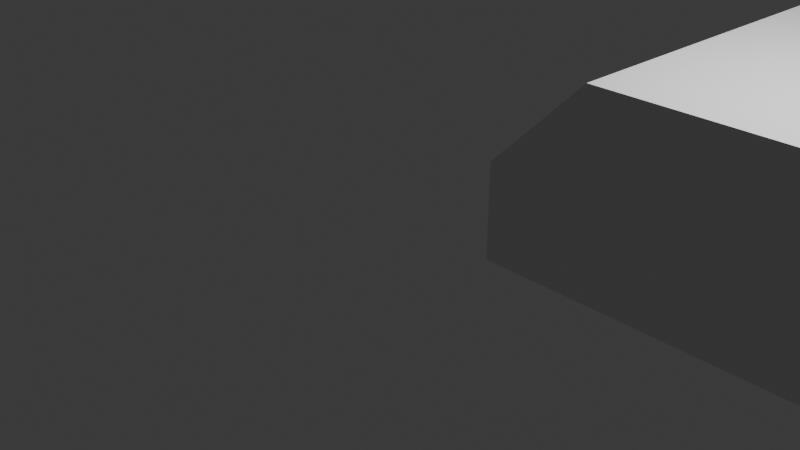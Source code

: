 # Source: res_holder_lid.blend  (saved by Blender 4.1.24; exported with 4.5.12 LTS)
import bpy
from mathutils import Matrix  # noqa: F401  (used for matrix-valued properties, if any)

bpy.ops.wm.read_factory_settings(use_empty=True)
scene = bpy.context.scene
scene.name = 'Scene'

# ---- collections
col_collection = bpy.data.collections.new('Collection'); scene.collection.children.link(col_collection)

# ---- materials (node trees are filled in below, after node groups)
mat_material = bpy.data.materials.new('Material')
mat_material.alpha_threshold = 0.0
mat_material.use_transparent_shadow = False
mat_material.roughness = 0.5
mat_material.line_color = (0.0, 0.0, 0.0, 1.0)

# ---- material node trees
mat_material.use_nodes = True; mat_material.node_tree.nodes.clear()
_N = mat_material.node_tree.nodes; _L = mat_material.node_tree.links
n0 = _N.new('ShaderNodeOutputMaterial'); n0.name = 'Material Output'; n0.location = (300, 300)
n1 = _N.new('ShaderNodeBsdfPrincipled'); n1.name = 'Principled BSDF'; n1.location = (10, 300)
n1.inputs[3].default_value = 1.45
_L.new(n1.outputs[0], n0.inputs[0])
n0.is_active_output = True

# ---- world
world_world = bpy.data.worlds.new('World'); scene.world = world_world
world_world.use_nodes = True; world_world.node_tree.nodes.clear()
_N = world_world.node_tree.nodes; _L = world_world.node_tree.links
n0 = _N.new('ShaderNodeOutputWorld'); n0.name = 'World Output'; n0.location = (300, 300)
n1 = _N.new('ShaderNodeBackground'); n1.name = 'Background'; n1.location = (10, 300)
n1.inputs[0].default_value = (0.05088, 0.05088, 0.05088, 1.0)
_L.new(n1.outputs[0], n0.inputs[0])
n0.is_active_output = True
world_world.color = (0.05088, 0.05088, 0.05088)
world_world.use_sun_shadow = False
world_world.sun_shadow_jitter_overblur = 0.0

# ---- cameras
cam_camera = bpy.data.cameras.new('Camera')
cam_camera.clip_end = 100.0
cam_camera.ortho_scale = 7.314

# ---- lights
light_light = bpy.data.lights.new('Light', 'POINT')
light_light.transmission_factor = 0.0
light_light.energy = 1000.0
light_light.shadow_soft_size = 0.1
light_light.shadow_maximum_resolution = 0.006
light_light.use_absolute_resolution = True

# ---- meshes
me_cube = bpy.data.meshes.new('Cube')
me_cube.from_pydata([(75.0, 17.96, 0.5), (82.0, 72.8, 2.0), (68.0, 72.8, 2.0), (83.0, 72.8, 2.0), (67.0, 72.8, 2.0), (147.8, 72.8, 2.0), (2.2, 72.8, 2.0), (147.8, 16.01, 2.0), (83.0, 16.01, 2.0), (82.0, 16.01, 2.0), (68.0, 16.01, 2.0), (67.0, 16.01, 2.0), (2.2, 16.01, 2.0), (68.0, 14.96, 2.0), (67.0, 14.96, 2.0), (82.0, 14.96, 2.0), (147.8, 14.98, 2.0), (83.0, 14.96, 2.0), (2.2, 14.98, 2.0), (148.8, 0.0, 1.0), (83.0, 0.0, 1.0), (82.0, 0.0, 1.0), (68.0, 0.0, 1.0), (67.0, 0.0, 1.0), (1.2, 0.0, 1.0), (1.2, 1.028, 1.0), (78.5, 17.46, 0.5), (82.0, 14.96, 0.5), (68.0, 1.055, 0.5), (82.0, 1.055, 0.5), (148.8, 1.028, 1.0), (148.8, 14.98, 1.0), (68.0, 14.96, 0.5), (71.5, 17.46, 0.5), (78.5, 18.51, 2.0), (78.5, 17.46, 2.0), (1.2, 14.98, 1.0), (1.2, 16.01, 1.0), (71.5, 17.46, 2.0), (71.5, 18.51, 2.0), (75.0, 17.96, 2.0), (75.0, 19.01, 2.0), (148.8, 16.01, 1.0), (148.8, 73.8, 1.0), (2.2, 1.028, 2.0), (2.2, 0.0, 2.0), (67.0, 0.0, 2.0), (67.0, 1.055, 2.0), (83.0, 73.8, 1.0), (68.0, 1.055, 2.0), (82.0, 73.8, 1.0), (68.0, 0.0, 2.0), (68.0, 73.8, 1.0), (82.0, 0.0, 2.0), (67.0, 73.8, 1.0), (82.0, 1.055, 2.0), (1.2, 73.8, 1.0), (147.8, 1.028, 2.0), (147.8, 0.0, 2.0), (83.0, 1.055, 2.0), (83.0, 0.0, 2.0), (1.2, 1.0, 0.0), (1.2, 0.0, 0.0), (1.2, 15.0, 0.0), (1.2, 16.0, 0.0), (1.2, 73.8, 0.0), (67.0, 1.0, 0.0), (67.0, 0.0, 0.0), (67.0, 15.0, 0.0), (67.0, 16.0, 0.0), (67.0, 73.8, 0.0), (68.0, 1.0, 0.0), (68.0, 0.0, 0.0), (68.0, 15.0, 0.0), (68.0, 16.0, 0.0), (68.0, 73.8, 0.0), (82.0, 1.0, 0.0), (82.0, 0.0, 0.0), (82.0, 15.0, 0.0), (82.0, 16.0, 0.0), (82.0, 73.8, 0.0), (83.0, 1.0, 0.0), (83.0, 0.0, 0.0), (83.0, 15.0, 0.0), (83.0, 16.0, 0.0), (83.0, 73.8, 0.0), (148.8, 1.0, 0.0), (148.8, 0.0, 0.0), (148.8, 15.0, 0.0), (148.8, 16.0, 0.0), (148.8, 73.8, 0.0)], [], [(13, 49, 28, 32), (35, 40, 0, 26), (15, 35, 26, 27), (49, 55, 29, 28), (38, 13, 32, 33), (55, 15, 27, 29), (27, 26, 0, 33, 32, 28, 29), (9, 34, 35, 15), (1, 2, 10, 39, 41, 34, 9), (3, 1, 9, 8), (2, 4, 11, 10), (5, 3, 8, 7), (4, 6, 12, 11), (7, 8, 17, 16), (39, 10, 13, 38), (10, 11, 14, 13), (8, 9, 15, 17), (11, 12, 18, 14), (13, 14, 47, 49), (40, 38, 33, 0), (16, 17, 59, 57), (14, 18, 44, 47), (17, 15, 55, 59), (57, 59, 60, 58), (55, 49, 51, 53), (49, 47, 46, 51), (59, 55, 53, 60), (47, 44, 45, 46), (41, 39, 38, 40), (34, 41, 40, 35), (37, 36, 18, 12), (21, 20, 60, 53), (54, 56, 6, 4), (20, 19, 58, 60), (30, 31, 16, 57), (19, 30, 57, 58), (31, 42, 7, 16), (42, 43, 5, 7), (36, 25, 44, 18), (56, 37, 12, 6), (50, 52, 2, 1), (43, 48, 3, 5), (23, 22, 51, 46), (24, 23, 46, 45), (48, 50, 1, 3), (52, 54, 4, 2), (22, 21, 53, 51), (25, 24, 45, 44), (72, 77, 21, 22), (63, 61, 25, 36), (82, 87, 19, 20), (85, 80, 50, 48), (61, 62, 24, 25), (67, 72, 22, 23), (77, 82, 20, 21), (89, 90, 43, 42), (80, 75, 52, 50), (62, 67, 23, 24), (88, 89, 42, 31), (75, 70, 54, 52), (86, 88, 31, 30), (70, 65, 56, 54), (87, 86, 30, 19), (65, 64, 37, 56), (64, 63, 36, 37), (90, 85, 48, 43), (64, 65, 70, 69), (68, 69, 74, 73), (67, 66, 71, 72), (62, 61, 66, 67), (61, 63, 68, 66), (63, 64, 69, 68), (72, 71, 76, 77), (66, 68, 73, 71), (69, 70, 75, 74), (77, 76, 81, 82), (73, 74, 79, 78), (71, 73, 78, 76), (74, 75, 80, 79), (82, 81, 86, 87), (78, 79, 84, 83), (76, 78, 83, 81), (79, 80, 85, 84), (83, 84, 89, 88), (81, 83, 88, 86), (84, 85, 90, 89)])
_uv = me_cube.uv_layers.new(name='UVMap')
_uv.uv.foreach_set('vector', [0.375, 0.5, 0.375, 0.5, 0.375, 0.5, 0.375, 0.5, 0.375, 0.5, 0.375, 0.5, 0.375, 0.5, 0.375, 0.5, 0.375, 0.5, 0.375, 0.5, 0.375, 0.5, 0.375, 0.5, 0.375, 0.5, 0.375, 0.5, 0.375, 0.5, 0.375, 0.5, 0.375, 0.5, 0.375, 0.5, 0.375, 0.5, 0.375, 0.5, 0.375, 0.5, 0.375, 0.5, 0.375, 0.5, 0.375, 0.5, 0.375, 0.5, 0.375, 0.5, 0.375, 0.5, 0.375, 0.5, 0.375, 0.5, 0.375, 0.5, 0.375, 0.5, 0.375, 0.5, 0.375, 0.5, 0.375, 0.5, 0.375, 0.5, 0.375, 0.5, 0.375, 0.5, 0.375, 0.5, 0.375, 0.5, 0.375, 0.5, 0.375, 0.5, 0.375, 0.5, 0.375, 0.5, 0.375, 0.5, 0.375, 0.5, 0.375, 0.5, 0.375, 0.5, 0.375, 0.5, 0.375, 0.5, 0.375, 0.5, 0.375, 0.5, 0.375, 0.5, 0.375, 0.5, 0.375, 0.5, 0.375, 0.5, 0.375, 0.5, 0.375, 0.5, 0.375, 0.5, 0.375, 0.5, 0.375, 0.5, 0.375, 0.5, 0.375, 0.5, 0.375, 0.5, 0.375, 0.5, 0.375, 0.5, 0.375, 0.5, 0.375, 0.5, 0.375, 0.5, 0.375, 0.5, 0.375, 0.5, 0.375, 0.5, 0.375, 0.5, 0.375, 0.5, 0.375, 0.5, 0.375, 0.5, 0.375, 0.5, 0.375, 0.5, 0.375, 0.5, 0.375, 0.5, 0.375, 0.5, 0.375, 0.5, 0.375, 0.5, 0.375, 0.5, 0.375, 0.5, 0.375, 0.5, 0.375, 0.5, 0.375, 0.5, 0.375, 0.5, 0.375, 0.5, 0.375, 0.5, 0.375, 0.5, 0.375, 0.5, 0.375, 0.5, 0.375, 0.5, 0.375, 0.5, 0.375, 0.5, 0.375, 0.5, 0.375, 0.5, 0.375, 0.5, 0.375, 0.5, 0.375, 0.5, 0.375, 0.5, 0.375, 0.5, 0.375, 0.5, 0.375, 0.5, 0.375, 0.5, 0.375, 0.5, 0.375, 0.5, 0.375, 0.5, 0.375, 0.5, 0.375, 0.5, 0.375, 0.5, 0.375, 0.5, 0.375, 0.5, 0.375, 0.5, 0.375, 0.5, 0.375, 0.5, 0.375, 0.5, 0.375, 0.5, 0.375, 0.5, 0.375, 0.5, 0.375, 0.5, 0.375, 0.5, 0.375, 0.5, 0.375, 0.5, 0.375, 0.5, 0.375, 0.5, 0.375, 0.5, 0.375, 0.5, 0.375, 0.5, 0.375, 0.75, 0.375, 0.75, 0.375, 0.75, 0.375, 0.75, 0.375, 0.5, 0.375, 0.5, 0.375, 0.5, 0.375, 0.5, 0.375, 0.75, 0.375, 0.75, 0.375, 0.75, 0.375, 0.75, 0.375, 0.5, 0.375, 0.5, 0.375, 0.5, 0.375, 0.5, 0.375, 0.75, 0.375, 0.5, 0.375, 0.5, 0.375, 0.75, 0.375, 0.5, 0.375, 0.5, 0.375, 0.5, 0.375, 0.5, 0.375, 0.5, 0.375, 0.5, 0.375, 0.5, 0.375, 0.5, 0.375, 0.5, 0.375, 0.5, 0.375, 0.5, 0.375, 0.5, 0.375, 0.5, 0.375, 0.5, 0.375, 0.5, 0.375, 0.5, 0.375, 0.5, 0.375, 0.5, 0.375, 0.5, 0.375, 0.5, 0.375, 0.5, 0.375, 0.5, 0.375, 0.5, 0.375, 0.5, 0.375, 0.75, 0.375, 0.75, 0.375, 0.75, 0.375, 0.75, 0.375, 0.75, 0.375, 0.75, 0.375, 0.75, 0.375, 0.75, 0.375, 0.5, 0.375, 0.5, 0.375, 0.5, 0.375, 0.5, 0.375, 0.5, 0.375, 0.5, 0.375, 0.5, 0.375, 0.5, 0.375, 0.75, 0.375, 0.75, 0.375, 0.75, 0.375, 0.75, 0.375, 0.5, 0.375, 0.75, 0.375, 0.75, 0.375, 0.5, 0.375, 0.75, 0.375, 0.75, 0.375, 0.75, 0.375, 0.75, 0.375, 0.5, 0.375, 0.5, 0.375, 0.5, 0.375, 0.5, 0.375, 0.75, 0.375, 0.75, 0.375, 0.75, 0.375, 0.75, 0.375, 0.5, 0.375, 0.5, 0.375, 0.5, 0.375, 0.5, 0.375, 0.5, 0.375, 0.75, 0.375, 0.75, 0.375, 0.5, 0.375, 0.75, 0.375, 0.75, 0.375, 0.75, 0.375, 0.75, 0.375, 0.75, 0.375, 0.75, 0.375, 0.75, 0.375, 0.75, 0.375, 0.5, 0.375, 0.5, 0.375, 0.5, 0.375, 0.5, 0.375, 0.5, 0.375, 0.5, 0.375, 0.5, 0.375, 0.5, 0.375, 0.75, 0.375, 0.75, 0.375, 0.75, 0.375, 0.75, 0.375, 0.5, 0.375, 0.5, 0.375, 0.5, 0.375, 0.5, 0.375, 0.5, 0.375, 0.5, 0.375, 0.5, 0.375, 0.5, 0.375, 0.5, 0.375, 0.5, 0.375, 0.5, 0.375, 0.5, 0.375, 0.5, 0.375, 0.5, 0.375, 0.5, 0.375, 0.5, 0.375, 0.75, 0.375, 0.5, 0.375, 0.5, 0.375, 0.75, 0.375, 0.5, 0.375, 0.5, 0.375, 0.5, 0.375, 0.5, 0.375, 0.5, 0.375, 0.5, 0.375, 0.5, 0.375, 0.5, 0.375, 0.5, 0.375, 0.5, 0.375, 0.5, 0.375, 0.5, 0.375, 0.5, 0.375, 0.5, 0.375, 0.5, 0.375, 0.5, 0.375, 0.5, 0.375, 0.5, 0.375, 0.5, 0.375, 0.5, 0.375, 0.75, 0.375, 0.5, 0.375, 0.5, 0.375, 0.75, 0.375, 0.75, 0.375, 0.5, 0.375, 0.5, 0.375, 0.75, 0.375, 0.5, 0.375, 0.5, 0.375, 0.5, 0.375, 0.5, 0.375, 0.5, 0.375, 0.5, 0.375, 0.5, 0.375, 0.5, 0.375, 0.75, 0.375, 0.5, 0.375, 0.5, 0.375, 0.75, 0.375, 0.5, 0.375, 0.5, 0.375, 0.5, 0.375, 0.5, 0.375, 0.5, 0.375, 0.5, 0.375, 0.5, 0.375, 0.5, 0.375, 0.75, 0.375, 0.5, 0.375, 0.5, 0.375, 0.75, 0.375, 0.5, 0.375, 0.5, 0.375, 0.5, 0.375, 0.5, 0.375, 0.5, 0.375, 0.5, 0.375, 0.5, 0.375, 0.5, 0.375, 0.5, 0.375, 0.5, 0.375, 0.5, 0.375, 0.5, 0.375, 0.75, 0.375, 0.5, 0.375, 0.5, 0.375, 0.75, 0.375, 0.5, 0.375, 0.5, 0.375, 0.5, 0.375, 0.5, 0.375, 0.5, 0.375, 0.5, 0.375, 0.5, 0.375, 0.5, 0.375, 0.5, 0.375, 0.5, 0.375, 0.5, 0.375, 0.5, 0.375, 0.5, 0.375, 0.5, 0.375, 0.5, 0.375, 0.5, 0.375, 0.5, 0.375, 0.5, 0.375, 0.5, 0.375, 0.5, 0.375, 0.5, 0.375, 0.5, 0.375, 0.5, 0.375, 0.5])
me_cube.materials.append(mat_material)
me_cube.use_mirror_vertex_groups = False
me_cube.update()

# ---- objects
ob_cube = bpy.data.objects.new('Cube', me_cube)
ob_light = bpy.data.objects.new('Light', light_light)
ob_camera = bpy.data.objects.new('Camera', cam_camera)

# ---- transforms, parenting, visibility, modifiers, constraints
ob_cube.location = (0.0, 0.0, 0.0)
ob_cube.lock_rotations_4d = False
ob_cube.empty_display_type = 'ARROWS'
ob_cube.lineart.crease_threshold = 0.0
ob_light.location = (4.076, 1.005, 5.904)
ob_light.rotation_euler = (0.6503, 0.05522, 1.866)
ob_light.lock_rotations_4d = False
ob_light.empty_display_type = 'ARROWS'
ob_light.color = (0.0, 0.0, 0.0, 0.0)
ob_light.lineart.crease_threshold = 0.0
ob_camera.location = (7.359, -6.926, 4.958)
ob_camera.rotation_euler = (1.109, 0.0, 0.8149)
ob_camera.lock_rotations_4d = False
ob_camera.empty_display_type = 'ARROWS'
ob_camera.color = (0.0, 0.0, 0.0, 0.0)
ob_camera.display_type = 'WIRE'
ob_camera.lineart.crease_threshold = 0.0

# ---- collection membership
col_collection.objects.link(ob_cube)
col_collection.objects.link(ob_light)
col_collection.objects.link(ob_camera)

# ---- scene / render settings (as saved in the file)
scene.camera = ob_camera
scene.frame_start = 1; scene.frame_end = 250; scene.frame_set(1)
scene.render.engine = 'BLENDER_EEVEE_NEXT'
scene.cycles.sampling_pattern = 'TABULATED_SOBOL'
scene.eevee.ray_tracing_options.trace_max_roughness = 0.0
bpy.context.view_layer.update()
